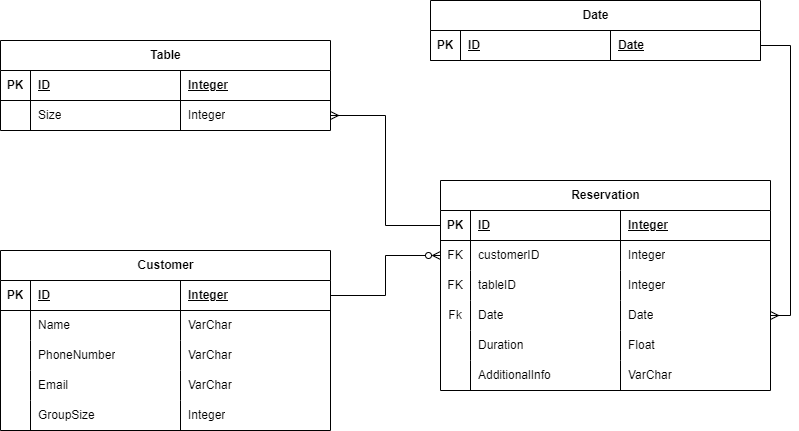

The diagram above was exported from draw.io. Its source (the exported page's mxGraphModel, read from the mxfile embedded in the PNG):
<mxGraphModel dx="1222" dy="634" grid="1" gridSize="10" guides="1" tooltips="1" connect="1" arrows="1" fold="1" page="1" pageScale="1" pageWidth="2000" pageHeight="800" math="0" shadow="0">
  <root>
    <mxCell id="0" />
    <mxCell id="1" parent="0" />
    <mxCell id="yHY31hPtrjdU5rEm6wCI-1" value="Table" style="shape=table;startSize=30;container=1;collapsible=1;childLayout=tableLayout;fixedRows=1;rowLines=0;fontStyle=1;align=center;resizeLast=1;html=1;" vertex="1" parent="1">
      <mxGeometry x="50" y="280" width="330" height="90" as="geometry" />
    </mxCell>
    <mxCell id="yHY31hPtrjdU5rEm6wCI-2" value="" style="shape=tableRow;horizontal=0;startSize=0;swimlaneHead=0;swimlaneBody=0;fillColor=none;collapsible=0;dropTarget=0;points=[[0,0.5],[1,0.5]];portConstraint=eastwest;top=0;left=0;right=0;bottom=1;" vertex="1" parent="yHY31hPtrjdU5rEm6wCI-1">
      <mxGeometry y="30" width="330" height="30" as="geometry" />
    </mxCell>
    <mxCell id="yHY31hPtrjdU5rEm6wCI-3" value="PK" style="shape=partialRectangle;connectable=0;fillColor=none;top=0;left=0;bottom=0;right=0;fontStyle=1;overflow=hidden;whiteSpace=wrap;html=1;" vertex="1" parent="yHY31hPtrjdU5rEm6wCI-2">
      <mxGeometry width="30" height="30" as="geometry">
        <mxRectangle width="30" height="30" as="alternateBounds" />
      </mxGeometry>
    </mxCell>
    <mxCell id="yHY31hPtrjdU5rEm6wCI-4" value="ID" style="shape=partialRectangle;connectable=0;fillColor=none;top=0;left=0;bottom=0;right=0;align=left;spacingLeft=6;fontStyle=5;overflow=hidden;whiteSpace=wrap;html=1;" vertex="1" parent="yHY31hPtrjdU5rEm6wCI-2">
      <mxGeometry x="30" width="150" height="30" as="geometry">
        <mxRectangle width="150" height="30" as="alternateBounds" />
      </mxGeometry>
    </mxCell>
    <mxCell id="yHY31hPtrjdU5rEm6wCI-79" value="Integer" style="shape=partialRectangle;connectable=0;fillColor=none;top=0;left=0;bottom=0;right=0;align=left;spacingLeft=6;fontStyle=5;overflow=hidden;whiteSpace=wrap;html=1;" vertex="1" parent="yHY31hPtrjdU5rEm6wCI-2">
      <mxGeometry x="180" width="150" height="30" as="geometry">
        <mxRectangle width="150" height="30" as="alternateBounds" />
      </mxGeometry>
    </mxCell>
    <mxCell id="yHY31hPtrjdU5rEm6wCI-5" value="" style="shape=tableRow;horizontal=0;startSize=0;swimlaneHead=0;swimlaneBody=0;fillColor=none;collapsible=0;dropTarget=0;points=[[0,0.5],[1,0.5]];portConstraint=eastwest;top=0;left=0;right=0;bottom=0;" vertex="1" parent="yHY31hPtrjdU5rEm6wCI-1">
      <mxGeometry y="60" width="330" height="30" as="geometry" />
    </mxCell>
    <mxCell id="yHY31hPtrjdU5rEm6wCI-6" value="" style="shape=partialRectangle;connectable=0;fillColor=none;top=0;left=0;bottom=0;right=0;editable=1;overflow=hidden;whiteSpace=wrap;html=1;" vertex="1" parent="yHY31hPtrjdU5rEm6wCI-5">
      <mxGeometry width="30" height="30" as="geometry">
        <mxRectangle width="30" height="30" as="alternateBounds" />
      </mxGeometry>
    </mxCell>
    <mxCell id="yHY31hPtrjdU5rEm6wCI-7" value="Size" style="shape=partialRectangle;connectable=0;fillColor=none;top=0;left=0;bottom=0;right=0;align=left;spacingLeft=6;overflow=hidden;whiteSpace=wrap;html=1;" vertex="1" parent="yHY31hPtrjdU5rEm6wCI-5">
      <mxGeometry x="30" width="150" height="30" as="geometry">
        <mxRectangle width="150" height="30" as="alternateBounds" />
      </mxGeometry>
    </mxCell>
    <mxCell id="yHY31hPtrjdU5rEm6wCI-80" value="Integer" style="shape=partialRectangle;connectable=0;fillColor=none;top=0;left=0;bottom=0;right=0;align=left;spacingLeft=6;overflow=hidden;whiteSpace=wrap;html=1;" vertex="1" parent="yHY31hPtrjdU5rEm6wCI-5">
      <mxGeometry x="180" width="150" height="30" as="geometry">
        <mxRectangle width="150" height="30" as="alternateBounds" />
      </mxGeometry>
    </mxCell>
    <mxCell id="yHY31hPtrjdU5rEm6wCI-14" value="Customer" style="shape=table;startSize=30;container=1;collapsible=1;childLayout=tableLayout;fixedRows=1;rowLines=0;fontStyle=1;align=center;resizeLast=1;html=1;" vertex="1" parent="1">
      <mxGeometry x="50" y="490" width="330" height="180" as="geometry" />
    </mxCell>
    <mxCell id="yHY31hPtrjdU5rEm6wCI-15" value="" style="shape=tableRow;horizontal=0;startSize=0;swimlaneHead=0;swimlaneBody=0;fillColor=none;collapsible=0;dropTarget=0;points=[[0,0.5],[1,0.5]];portConstraint=eastwest;top=0;left=0;right=0;bottom=1;" vertex="1" parent="yHY31hPtrjdU5rEm6wCI-14">
      <mxGeometry y="30" width="330" height="30" as="geometry" />
    </mxCell>
    <mxCell id="yHY31hPtrjdU5rEm6wCI-16" value="PK" style="shape=partialRectangle;connectable=0;fillColor=none;top=0;left=0;bottom=0;right=0;fontStyle=1;overflow=hidden;whiteSpace=wrap;html=1;" vertex="1" parent="yHY31hPtrjdU5rEm6wCI-15">
      <mxGeometry width="30" height="30" as="geometry">
        <mxRectangle width="30" height="30" as="alternateBounds" />
      </mxGeometry>
    </mxCell>
    <mxCell id="yHY31hPtrjdU5rEm6wCI-17" value="ID" style="shape=partialRectangle;connectable=0;fillColor=none;top=0;left=0;bottom=0;right=0;align=left;spacingLeft=6;fontStyle=5;overflow=hidden;whiteSpace=wrap;html=1;" vertex="1" parent="yHY31hPtrjdU5rEm6wCI-15">
      <mxGeometry x="30" width="150" height="30" as="geometry">
        <mxRectangle width="150" height="30" as="alternateBounds" />
      </mxGeometry>
    </mxCell>
    <mxCell id="yHY31hPtrjdU5rEm6wCI-74" value="Integer" style="shape=partialRectangle;connectable=0;fillColor=none;top=0;left=0;bottom=0;right=0;align=left;spacingLeft=6;fontStyle=5;overflow=hidden;whiteSpace=wrap;html=1;" vertex="1" parent="yHY31hPtrjdU5rEm6wCI-15">
      <mxGeometry x="180" width="150" height="30" as="geometry">
        <mxRectangle width="150" height="30" as="alternateBounds" />
      </mxGeometry>
    </mxCell>
    <mxCell id="yHY31hPtrjdU5rEm6wCI-18" value="" style="shape=tableRow;horizontal=0;startSize=0;swimlaneHead=0;swimlaneBody=0;fillColor=none;collapsible=0;dropTarget=0;points=[[0,0.5],[1,0.5]];portConstraint=eastwest;top=0;left=0;right=0;bottom=0;" vertex="1" parent="yHY31hPtrjdU5rEm6wCI-14">
      <mxGeometry y="60" width="330" height="30" as="geometry" />
    </mxCell>
    <mxCell id="yHY31hPtrjdU5rEm6wCI-19" value="" style="shape=partialRectangle;connectable=0;fillColor=none;top=0;left=0;bottom=0;right=0;editable=1;overflow=hidden;whiteSpace=wrap;html=1;" vertex="1" parent="yHY31hPtrjdU5rEm6wCI-18">
      <mxGeometry width="30" height="30" as="geometry">
        <mxRectangle width="30" height="30" as="alternateBounds" />
      </mxGeometry>
    </mxCell>
    <mxCell id="yHY31hPtrjdU5rEm6wCI-20" value="Name" style="shape=partialRectangle;connectable=0;fillColor=none;top=0;left=0;bottom=0;right=0;align=left;spacingLeft=6;overflow=hidden;whiteSpace=wrap;html=1;" vertex="1" parent="yHY31hPtrjdU5rEm6wCI-18">
      <mxGeometry x="30" width="150" height="30" as="geometry">
        <mxRectangle width="150" height="30" as="alternateBounds" />
      </mxGeometry>
    </mxCell>
    <mxCell id="yHY31hPtrjdU5rEm6wCI-75" value="VarChar" style="shape=partialRectangle;connectable=0;fillColor=none;top=0;left=0;bottom=0;right=0;align=left;spacingLeft=6;overflow=hidden;whiteSpace=wrap;html=1;" vertex="1" parent="yHY31hPtrjdU5rEm6wCI-18">
      <mxGeometry x="180" width="150" height="30" as="geometry">
        <mxRectangle width="150" height="30" as="alternateBounds" />
      </mxGeometry>
    </mxCell>
    <mxCell id="yHY31hPtrjdU5rEm6wCI-21" value="" style="shape=tableRow;horizontal=0;startSize=0;swimlaneHead=0;swimlaneBody=0;fillColor=none;collapsible=0;dropTarget=0;points=[[0,0.5],[1,0.5]];portConstraint=eastwest;top=0;left=0;right=0;bottom=0;" vertex="1" parent="yHY31hPtrjdU5rEm6wCI-14">
      <mxGeometry y="90" width="330" height="30" as="geometry" />
    </mxCell>
    <mxCell id="yHY31hPtrjdU5rEm6wCI-22" value="" style="shape=partialRectangle;connectable=0;fillColor=none;top=0;left=0;bottom=0;right=0;editable=1;overflow=hidden;whiteSpace=wrap;html=1;" vertex="1" parent="yHY31hPtrjdU5rEm6wCI-21">
      <mxGeometry width="30" height="30" as="geometry">
        <mxRectangle width="30" height="30" as="alternateBounds" />
      </mxGeometry>
    </mxCell>
    <mxCell id="yHY31hPtrjdU5rEm6wCI-23" value="PhoneNumber" style="shape=partialRectangle;connectable=0;fillColor=none;top=0;left=0;bottom=0;right=0;align=left;spacingLeft=6;overflow=hidden;whiteSpace=wrap;html=1;" vertex="1" parent="yHY31hPtrjdU5rEm6wCI-21">
      <mxGeometry x="30" width="150" height="30" as="geometry">
        <mxRectangle width="150" height="30" as="alternateBounds" />
      </mxGeometry>
    </mxCell>
    <mxCell id="yHY31hPtrjdU5rEm6wCI-76" value="VarChar" style="shape=partialRectangle;connectable=0;fillColor=none;top=0;left=0;bottom=0;right=0;align=left;spacingLeft=6;overflow=hidden;whiteSpace=wrap;html=1;" vertex="1" parent="yHY31hPtrjdU5rEm6wCI-21">
      <mxGeometry x="180" width="150" height="30" as="geometry">
        <mxRectangle width="150" height="30" as="alternateBounds" />
      </mxGeometry>
    </mxCell>
    <mxCell id="yHY31hPtrjdU5rEm6wCI-24" value="" style="shape=tableRow;horizontal=0;startSize=0;swimlaneHead=0;swimlaneBody=0;fillColor=none;collapsible=0;dropTarget=0;points=[[0,0.5],[1,0.5]];portConstraint=eastwest;top=0;left=0;right=0;bottom=0;" vertex="1" parent="yHY31hPtrjdU5rEm6wCI-14">
      <mxGeometry y="120" width="330" height="30" as="geometry" />
    </mxCell>
    <mxCell id="yHY31hPtrjdU5rEm6wCI-25" value="" style="shape=partialRectangle;connectable=0;fillColor=none;top=0;left=0;bottom=0;right=0;editable=1;overflow=hidden;whiteSpace=wrap;html=1;" vertex="1" parent="yHY31hPtrjdU5rEm6wCI-24">
      <mxGeometry width="30" height="30" as="geometry">
        <mxRectangle width="30" height="30" as="alternateBounds" />
      </mxGeometry>
    </mxCell>
    <mxCell id="yHY31hPtrjdU5rEm6wCI-26" value="Email" style="shape=partialRectangle;connectable=0;fillColor=none;top=0;left=0;bottom=0;right=0;align=left;spacingLeft=6;overflow=hidden;whiteSpace=wrap;html=1;" vertex="1" parent="yHY31hPtrjdU5rEm6wCI-24">
      <mxGeometry x="30" width="150" height="30" as="geometry">
        <mxRectangle width="150" height="30" as="alternateBounds" />
      </mxGeometry>
    </mxCell>
    <mxCell id="yHY31hPtrjdU5rEm6wCI-77" value="VarChar" style="shape=partialRectangle;connectable=0;fillColor=none;top=0;left=0;bottom=0;right=0;align=left;spacingLeft=6;overflow=hidden;whiteSpace=wrap;html=1;" vertex="1" parent="yHY31hPtrjdU5rEm6wCI-24">
      <mxGeometry x="180" width="150" height="30" as="geometry">
        <mxRectangle width="150" height="30" as="alternateBounds" />
      </mxGeometry>
    </mxCell>
    <mxCell id="yHY31hPtrjdU5rEm6wCI-53" style="shape=tableRow;horizontal=0;startSize=0;swimlaneHead=0;swimlaneBody=0;fillColor=none;collapsible=0;dropTarget=0;points=[[0,0.5],[1,0.5]];portConstraint=eastwest;top=0;left=0;right=0;bottom=0;" vertex="1" parent="yHY31hPtrjdU5rEm6wCI-14">
      <mxGeometry y="150" width="330" height="30" as="geometry" />
    </mxCell>
    <mxCell id="yHY31hPtrjdU5rEm6wCI-54" style="shape=partialRectangle;connectable=0;fillColor=none;top=0;left=0;bottom=0;right=0;editable=1;overflow=hidden;whiteSpace=wrap;html=1;" vertex="1" parent="yHY31hPtrjdU5rEm6wCI-53">
      <mxGeometry width="30" height="30" as="geometry">
        <mxRectangle width="30" height="30" as="alternateBounds" />
      </mxGeometry>
    </mxCell>
    <mxCell id="yHY31hPtrjdU5rEm6wCI-55" value="GroupSize" style="shape=partialRectangle;connectable=0;fillColor=none;top=0;left=0;bottom=0;right=0;align=left;spacingLeft=6;overflow=hidden;whiteSpace=wrap;html=1;" vertex="1" parent="yHY31hPtrjdU5rEm6wCI-53">
      <mxGeometry x="30" width="150" height="30" as="geometry">
        <mxRectangle width="150" height="30" as="alternateBounds" />
      </mxGeometry>
    </mxCell>
    <mxCell id="yHY31hPtrjdU5rEm6wCI-78" value="Integer" style="shape=partialRectangle;connectable=0;fillColor=none;top=0;left=0;bottom=0;right=0;align=left;spacingLeft=6;overflow=hidden;whiteSpace=wrap;html=1;" vertex="1" parent="yHY31hPtrjdU5rEm6wCI-53">
      <mxGeometry x="180" width="150" height="30" as="geometry">
        <mxRectangle width="150" height="30" as="alternateBounds" />
      </mxGeometry>
    </mxCell>
    <mxCell id="yHY31hPtrjdU5rEm6wCI-27" value="Date" style="shape=table;startSize=30;container=1;collapsible=1;childLayout=tableLayout;fixedRows=1;rowLines=0;fontStyle=1;align=center;resizeLast=1;html=1;" vertex="1" parent="1">
      <mxGeometry x="480" y="240" width="330" height="60" as="geometry" />
    </mxCell>
    <mxCell id="yHY31hPtrjdU5rEm6wCI-28" value="" style="shape=tableRow;horizontal=0;startSize=0;swimlaneHead=0;swimlaneBody=0;fillColor=none;collapsible=0;dropTarget=0;points=[[0,0.5],[1,0.5]];portConstraint=eastwest;top=0;left=0;right=0;bottom=1;" vertex="1" parent="yHY31hPtrjdU5rEm6wCI-27">
      <mxGeometry y="30" width="330" height="30" as="geometry" />
    </mxCell>
    <mxCell id="yHY31hPtrjdU5rEm6wCI-29" value="PK" style="shape=partialRectangle;connectable=0;fillColor=none;top=0;left=0;bottom=0;right=0;fontStyle=1;overflow=hidden;whiteSpace=wrap;html=1;" vertex="1" parent="yHY31hPtrjdU5rEm6wCI-28">
      <mxGeometry width="30" height="30" as="geometry">
        <mxRectangle width="30" height="30" as="alternateBounds" />
      </mxGeometry>
    </mxCell>
    <mxCell id="yHY31hPtrjdU5rEm6wCI-30" value="ID" style="shape=partialRectangle;connectable=0;fillColor=none;top=0;left=0;bottom=0;right=0;align=left;spacingLeft=6;fontStyle=5;overflow=hidden;whiteSpace=wrap;html=1;" vertex="1" parent="yHY31hPtrjdU5rEm6wCI-28">
      <mxGeometry x="30" width="150" height="30" as="geometry">
        <mxRectangle width="150" height="30" as="alternateBounds" />
      </mxGeometry>
    </mxCell>
    <mxCell id="yHY31hPtrjdU5rEm6wCI-61" value="Date" style="shape=partialRectangle;connectable=0;fillColor=none;top=0;left=0;bottom=0;right=0;align=left;spacingLeft=6;fontStyle=5;overflow=hidden;whiteSpace=wrap;html=1;" vertex="1" parent="yHY31hPtrjdU5rEm6wCI-28">
      <mxGeometry x="180" width="150" height="30" as="geometry">
        <mxRectangle width="150" height="30" as="alternateBounds" />
      </mxGeometry>
    </mxCell>
    <mxCell id="yHY31hPtrjdU5rEm6wCI-40" value="Reservation" style="shape=table;startSize=30;container=1;collapsible=1;childLayout=tableLayout;fixedRows=1;rowLines=0;fontStyle=1;align=center;resizeLast=1;html=1;" vertex="1" parent="1">
      <mxGeometry x="490" y="420" width="330" height="210" as="geometry" />
    </mxCell>
    <mxCell id="yHY31hPtrjdU5rEm6wCI-41" value="" style="shape=tableRow;horizontal=0;startSize=0;swimlaneHead=0;swimlaneBody=0;fillColor=none;collapsible=0;dropTarget=0;points=[[0,0.5],[1,0.5]];portConstraint=eastwest;top=0;left=0;right=0;bottom=1;" vertex="1" parent="yHY31hPtrjdU5rEm6wCI-40">
      <mxGeometry y="30" width="330" height="30" as="geometry" />
    </mxCell>
    <mxCell id="yHY31hPtrjdU5rEm6wCI-42" value="PK" style="shape=partialRectangle;connectable=0;fillColor=none;top=0;left=0;bottom=0;right=0;fontStyle=1;overflow=hidden;whiteSpace=wrap;html=1;" vertex="1" parent="yHY31hPtrjdU5rEm6wCI-41">
      <mxGeometry width="30" height="30" as="geometry">
        <mxRectangle width="30" height="30" as="alternateBounds" />
      </mxGeometry>
    </mxCell>
    <mxCell id="yHY31hPtrjdU5rEm6wCI-43" value="ID" style="shape=partialRectangle;connectable=0;fillColor=none;top=0;left=0;bottom=0;right=0;align=left;spacingLeft=6;fontStyle=5;overflow=hidden;whiteSpace=wrap;html=1;" vertex="1" parent="yHY31hPtrjdU5rEm6wCI-41">
      <mxGeometry x="30" width="150" height="30" as="geometry">
        <mxRectangle width="150" height="30" as="alternateBounds" />
      </mxGeometry>
    </mxCell>
    <mxCell id="yHY31hPtrjdU5rEm6wCI-65" value="Integer" style="shape=partialRectangle;connectable=0;fillColor=none;top=0;left=0;bottom=0;right=0;align=left;spacingLeft=6;fontStyle=5;overflow=hidden;whiteSpace=wrap;html=1;" vertex="1" parent="yHY31hPtrjdU5rEm6wCI-41">
      <mxGeometry x="180" width="150" height="30" as="geometry">
        <mxRectangle width="150" height="30" as="alternateBounds" />
      </mxGeometry>
    </mxCell>
    <mxCell id="yHY31hPtrjdU5rEm6wCI-44" value="" style="shape=tableRow;horizontal=0;startSize=0;swimlaneHead=0;swimlaneBody=0;fillColor=none;collapsible=0;dropTarget=0;points=[[0,0.5],[1,0.5]];portConstraint=eastwest;top=0;left=0;right=0;bottom=0;" vertex="1" parent="yHY31hPtrjdU5rEm6wCI-40">
      <mxGeometry y="60" width="330" height="30" as="geometry" />
    </mxCell>
    <mxCell id="yHY31hPtrjdU5rEm6wCI-45" value="FK" style="shape=partialRectangle;connectable=0;fillColor=none;top=0;left=0;bottom=0;right=0;editable=1;overflow=hidden;whiteSpace=wrap;html=1;" vertex="1" parent="yHY31hPtrjdU5rEm6wCI-44">
      <mxGeometry width="30" height="30" as="geometry">
        <mxRectangle width="30" height="30" as="alternateBounds" />
      </mxGeometry>
    </mxCell>
    <mxCell id="yHY31hPtrjdU5rEm6wCI-46" value="customerID" style="shape=partialRectangle;connectable=0;fillColor=none;top=0;left=0;bottom=0;right=0;align=left;spacingLeft=6;overflow=hidden;whiteSpace=wrap;html=1;" vertex="1" parent="yHY31hPtrjdU5rEm6wCI-44">
      <mxGeometry x="30" width="150" height="30" as="geometry">
        <mxRectangle width="150" height="30" as="alternateBounds" />
      </mxGeometry>
    </mxCell>
    <mxCell id="yHY31hPtrjdU5rEm6wCI-66" value="Integer" style="shape=partialRectangle;connectable=0;fillColor=none;top=0;left=0;bottom=0;right=0;align=left;spacingLeft=6;overflow=hidden;whiteSpace=wrap;html=1;" vertex="1" parent="yHY31hPtrjdU5rEm6wCI-44">
      <mxGeometry x="180" width="150" height="30" as="geometry">
        <mxRectangle width="150" height="30" as="alternateBounds" />
      </mxGeometry>
    </mxCell>
    <mxCell id="yHY31hPtrjdU5rEm6wCI-47" value="" style="shape=tableRow;horizontal=0;startSize=0;swimlaneHead=0;swimlaneBody=0;fillColor=none;collapsible=0;dropTarget=0;points=[[0,0.5],[1,0.5]];portConstraint=eastwest;top=0;left=0;right=0;bottom=0;" vertex="1" parent="yHY31hPtrjdU5rEm6wCI-40">
      <mxGeometry y="90" width="330" height="30" as="geometry" />
    </mxCell>
    <mxCell id="yHY31hPtrjdU5rEm6wCI-48" value="FK" style="shape=partialRectangle;connectable=0;fillColor=none;top=0;left=0;bottom=0;right=0;editable=1;overflow=hidden;whiteSpace=wrap;html=1;" vertex="1" parent="yHY31hPtrjdU5rEm6wCI-47">
      <mxGeometry width="30" height="30" as="geometry">
        <mxRectangle width="30" height="30" as="alternateBounds" />
      </mxGeometry>
    </mxCell>
    <mxCell id="yHY31hPtrjdU5rEm6wCI-49" value="tableID" style="shape=partialRectangle;connectable=0;fillColor=none;top=0;left=0;bottom=0;right=0;align=left;spacingLeft=6;overflow=hidden;whiteSpace=wrap;html=1;" vertex="1" parent="yHY31hPtrjdU5rEm6wCI-47">
      <mxGeometry x="30" width="150" height="30" as="geometry">
        <mxRectangle width="150" height="30" as="alternateBounds" />
      </mxGeometry>
    </mxCell>
    <mxCell id="yHY31hPtrjdU5rEm6wCI-67" value="Integer" style="shape=partialRectangle;connectable=0;fillColor=none;top=0;left=0;bottom=0;right=0;align=left;spacingLeft=6;overflow=hidden;whiteSpace=wrap;html=1;" vertex="1" parent="yHY31hPtrjdU5rEm6wCI-47">
      <mxGeometry x="180" width="150" height="30" as="geometry">
        <mxRectangle width="150" height="30" as="alternateBounds" />
      </mxGeometry>
    </mxCell>
    <mxCell id="yHY31hPtrjdU5rEm6wCI-50" value="" style="shape=tableRow;horizontal=0;startSize=0;swimlaneHead=0;swimlaneBody=0;fillColor=none;collapsible=0;dropTarget=0;points=[[0,0.5],[1,0.5]];portConstraint=eastwest;top=0;left=0;right=0;bottom=0;" vertex="1" parent="yHY31hPtrjdU5rEm6wCI-40">
      <mxGeometry y="120" width="330" height="30" as="geometry" />
    </mxCell>
    <mxCell id="yHY31hPtrjdU5rEm6wCI-51" value="Fk" style="shape=partialRectangle;connectable=0;fillColor=none;top=0;left=0;bottom=0;right=0;editable=1;overflow=hidden;whiteSpace=wrap;html=1;" vertex="1" parent="yHY31hPtrjdU5rEm6wCI-50">
      <mxGeometry width="30" height="30" as="geometry">
        <mxRectangle width="30" height="30" as="alternateBounds" />
      </mxGeometry>
    </mxCell>
    <mxCell id="yHY31hPtrjdU5rEm6wCI-52" value="Date" style="shape=partialRectangle;connectable=0;fillColor=none;top=0;left=0;bottom=0;right=0;align=left;spacingLeft=6;overflow=hidden;whiteSpace=wrap;html=1;" vertex="1" parent="yHY31hPtrjdU5rEm6wCI-50">
      <mxGeometry x="30" width="150" height="30" as="geometry">
        <mxRectangle width="150" height="30" as="alternateBounds" />
      </mxGeometry>
    </mxCell>
    <mxCell id="yHY31hPtrjdU5rEm6wCI-68" value="Date" style="shape=partialRectangle;connectable=0;fillColor=none;top=0;left=0;bottom=0;right=0;align=left;spacingLeft=6;overflow=hidden;whiteSpace=wrap;html=1;" vertex="1" parent="yHY31hPtrjdU5rEm6wCI-50">
      <mxGeometry x="180" width="150" height="30" as="geometry">
        <mxRectangle width="150" height="30" as="alternateBounds" />
      </mxGeometry>
    </mxCell>
    <mxCell id="yHY31hPtrjdU5rEm6wCI-58" style="shape=tableRow;horizontal=0;startSize=0;swimlaneHead=0;swimlaneBody=0;fillColor=none;collapsible=0;dropTarget=0;points=[[0,0.5],[1,0.5]];portConstraint=eastwest;top=0;left=0;right=0;bottom=0;" vertex="1" parent="yHY31hPtrjdU5rEm6wCI-40">
      <mxGeometry y="150" width="330" height="30" as="geometry" />
    </mxCell>
    <mxCell id="yHY31hPtrjdU5rEm6wCI-59" style="shape=partialRectangle;connectable=0;fillColor=none;top=0;left=0;bottom=0;right=0;editable=1;overflow=hidden;whiteSpace=wrap;html=1;" vertex="1" parent="yHY31hPtrjdU5rEm6wCI-58">
      <mxGeometry width="30" height="30" as="geometry">
        <mxRectangle width="30" height="30" as="alternateBounds" />
      </mxGeometry>
    </mxCell>
    <mxCell id="yHY31hPtrjdU5rEm6wCI-60" value="Duration" style="shape=partialRectangle;connectable=0;fillColor=none;top=0;left=0;bottom=0;right=0;align=left;spacingLeft=6;overflow=hidden;whiteSpace=wrap;html=1;" vertex="1" parent="yHY31hPtrjdU5rEm6wCI-58">
      <mxGeometry x="30" width="150" height="30" as="geometry">
        <mxRectangle width="150" height="30" as="alternateBounds" />
      </mxGeometry>
    </mxCell>
    <mxCell id="yHY31hPtrjdU5rEm6wCI-69" value="Float" style="shape=partialRectangle;connectable=0;fillColor=none;top=0;left=0;bottom=0;right=0;align=left;spacingLeft=6;overflow=hidden;whiteSpace=wrap;html=1;" vertex="1" parent="yHY31hPtrjdU5rEm6wCI-58">
      <mxGeometry x="180" width="150" height="30" as="geometry">
        <mxRectangle width="150" height="30" as="alternateBounds" />
      </mxGeometry>
    </mxCell>
    <mxCell id="yHY31hPtrjdU5rEm6wCI-70" style="shape=tableRow;horizontal=0;startSize=0;swimlaneHead=0;swimlaneBody=0;fillColor=none;collapsible=0;dropTarget=0;points=[[0,0.5],[1,0.5]];portConstraint=eastwest;top=0;left=0;right=0;bottom=0;" vertex="1" parent="yHY31hPtrjdU5rEm6wCI-40">
      <mxGeometry y="180" width="330" height="30" as="geometry" />
    </mxCell>
    <mxCell id="yHY31hPtrjdU5rEm6wCI-71" style="shape=partialRectangle;connectable=0;fillColor=none;top=0;left=0;bottom=0;right=0;editable=1;overflow=hidden;whiteSpace=wrap;html=1;" vertex="1" parent="yHY31hPtrjdU5rEm6wCI-70">
      <mxGeometry width="30" height="30" as="geometry">
        <mxRectangle width="30" height="30" as="alternateBounds" />
      </mxGeometry>
    </mxCell>
    <mxCell id="yHY31hPtrjdU5rEm6wCI-72" value="AdditionalInfo" style="shape=partialRectangle;connectable=0;fillColor=none;top=0;left=0;bottom=0;right=0;align=left;spacingLeft=6;overflow=hidden;whiteSpace=wrap;html=1;" vertex="1" parent="yHY31hPtrjdU5rEm6wCI-70">
      <mxGeometry x="30" width="150" height="30" as="geometry">
        <mxRectangle width="150" height="30" as="alternateBounds" />
      </mxGeometry>
    </mxCell>
    <mxCell id="yHY31hPtrjdU5rEm6wCI-73" value="VarChar" style="shape=partialRectangle;connectable=0;fillColor=none;top=0;left=0;bottom=0;right=0;align=left;spacingLeft=6;overflow=hidden;whiteSpace=wrap;html=1;" vertex="1" parent="yHY31hPtrjdU5rEm6wCI-70">
      <mxGeometry x="180" width="150" height="30" as="geometry">
        <mxRectangle width="150" height="30" as="alternateBounds" />
      </mxGeometry>
    </mxCell>
    <mxCell id="yHY31hPtrjdU5rEm6wCI-56" style="edgeStyle=orthogonalEdgeStyle;rounded=0;orthogonalLoop=1;jettySize=auto;html=1;exitX=1;exitY=0.5;exitDx=0;exitDy=0;entryX=0;entryY=0.5;entryDx=0;entryDy=0;endArrow=ERzeroToMany;endFill=0;" edge="1" parent="1" source="yHY31hPtrjdU5rEm6wCI-15" target="yHY31hPtrjdU5rEm6wCI-44">
      <mxGeometry relative="1" as="geometry" />
    </mxCell>
    <mxCell id="yHY31hPtrjdU5rEm6wCI-57" style="edgeStyle=orthogonalEdgeStyle;rounded=0;orthogonalLoop=1;jettySize=auto;html=1;exitX=0;exitY=0.5;exitDx=0;exitDy=0;entryX=1;entryY=0.5;entryDx=0;entryDy=0;endArrow=ERmany;endFill=0;" edge="1" parent="1" source="yHY31hPtrjdU5rEm6wCI-41" target="yHY31hPtrjdU5rEm6wCI-5">
      <mxGeometry relative="1" as="geometry">
        <mxPoint x="300" y="335" as="targetPoint" />
      </mxGeometry>
    </mxCell>
    <mxCell id="yHY31hPtrjdU5rEm6wCI-62" style="edgeStyle=orthogonalEdgeStyle;rounded=0;orthogonalLoop=1;jettySize=auto;html=1;exitX=1;exitY=0.5;exitDx=0;exitDy=0;entryX=1;entryY=0.5;entryDx=0;entryDy=0;endArrow=ERmany;endFill=0;" edge="1" parent="1" source="yHY31hPtrjdU5rEm6wCI-28" target="yHY31hPtrjdU5rEm6wCI-50">
      <mxGeometry relative="1" as="geometry" />
    </mxCell>
  </root>
</mxGraphModel>